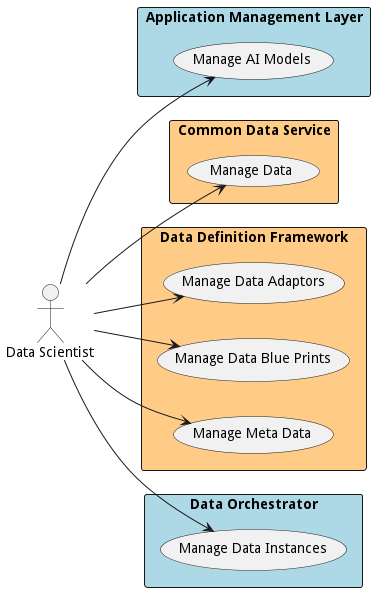

The diagram above was rendered by PlantUML. Its source (embedded in the PNG):
@startuml

left to right direction


Actor "Data Scientist" as DataScientist


rectangle "Application Management Layer" as aml #lightblue {
        usecase "Manage AI Models" as ManageAIModels
    DataScientist --> ManageAIModels

}

rectangle "Common Data Service" as cds #ffcc88 {
        usecase "Manage Data" as ManageData
    DataScientist --> ManageData

}

rectangle "Data Definition Framework" as ddf #ffcc88 {
        usecase "Manage Data Adaptors" as ManageDataAdaptors
    DataScientist --> ManageDataAdaptors
    usecase "Manage Data Blue Prints" as ManageDataBluePrints
    DataScientist --> ManageDataBluePrints
    usecase "Manage Meta Data" as ManageMetaData
    DataScientist --> ManageMetaData

}

rectangle "Data Orchestrator" as do #lightblue {
        usecase "Manage Data Instances" as ManageDataInstances
    DataScientist --> ManageDataInstances

}


@enduml